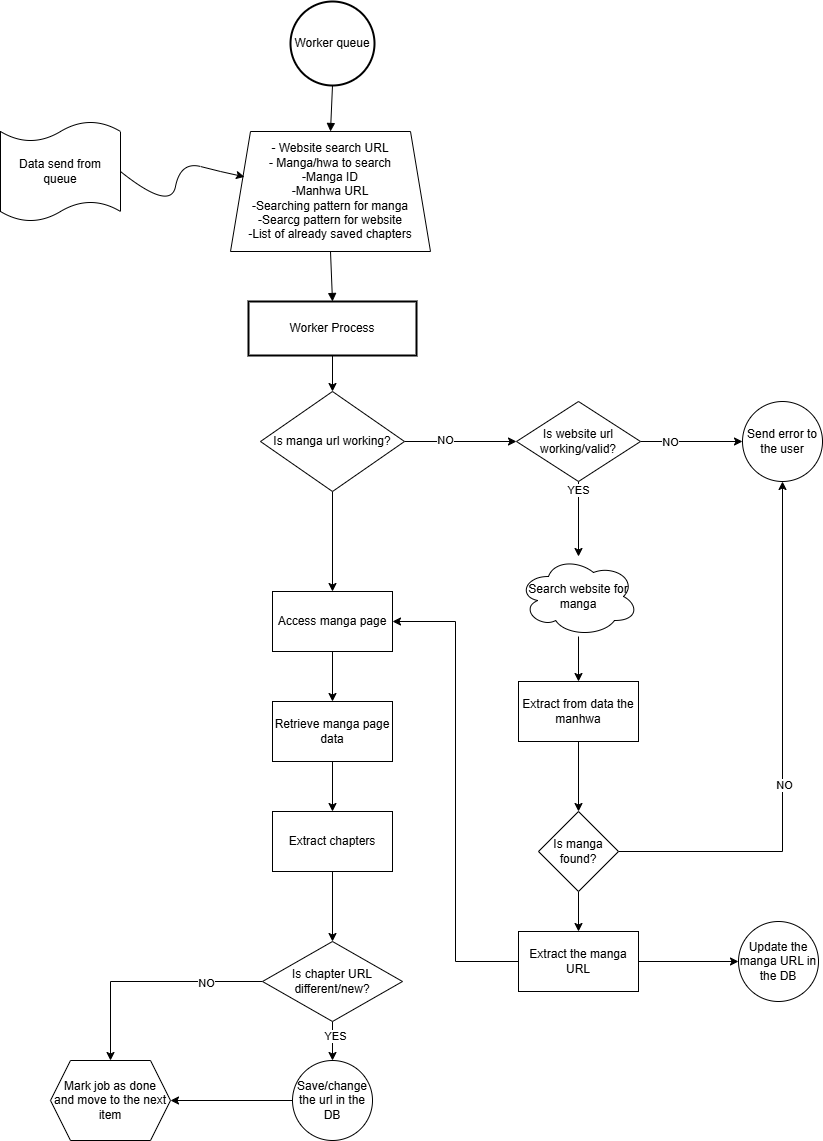

The diagram above was exported from draw.io. Its source (the exported page's mxGraphModel, read from the mxfile embedded in the PNG):
<mxGraphModel dx="1434" dy="738" grid="1" gridSize="10" guides="1" tooltips="1" connect="1" arrows="1" fold="1" page="1" pageScale="1" pageWidth="827" pageHeight="1169" math="0" shadow="0">
  <root>
    <mxCell id="0" />
    <mxCell id="1" parent="0" />
    <mxCell id="5" value="Worker queue" style="ellipse;aspect=fixed;strokeWidth=2;whiteSpace=wrap;" parent="1" vertex="1">
      <mxGeometry x="350" y="30" width="84" height="84" as="geometry" />
    </mxCell>
    <mxCell id="CDgR9H6vWmdRZTlT1lUr-17" value="" style="edgeStyle=orthogonalEdgeStyle;rounded=0;orthogonalLoop=1;jettySize=auto;html=1;" edge="1" parent="1" source="7" target="CDgR9H6vWmdRZTlT1lUr-25">
      <mxGeometry relative="1" as="geometry">
        <mxPoint x="392" y="410" as="targetPoint" />
      </mxGeometry>
    </mxCell>
    <mxCell id="7" value="Worker Process" style="whiteSpace=wrap;strokeWidth=2;" parent="1" vertex="1">
      <mxGeometry x="308" y="330" width="168" height="54" as="geometry" />
    </mxCell>
    <mxCell id="11" value="" style="curved=1;startArrow=none;endArrow=block;exitX=0.5;exitY=1;entryX=0.5;entryY=0;exitDx=0;exitDy=0;entryDx=0;entryDy=0;" parent="1" source="CDgR9H6vWmdRZTlT1lUr-14" target="7" edge="1">
      <mxGeometry relative="1" as="geometry">
        <Array as="points" />
      </mxGeometry>
    </mxCell>
    <mxCell id="CDgR9H6vWmdRZTlT1lUr-15" value="" style="curved=1;startArrow=none;endArrow=block;exitX=0.5;exitY=1;entryX=0.5;entryY=0;exitDx=0;exitDy=0;entryDx=0;entryDy=0;" edge="1" parent="1" source="5" target="CDgR9H6vWmdRZTlT1lUr-14">
      <mxGeometry relative="1" as="geometry">
        <Array as="points" />
        <mxPoint x="392" y="114" as="sourcePoint" />
        <mxPoint x="392" y="320" as="targetPoint" />
      </mxGeometry>
    </mxCell>
    <mxCell id="CDgR9H6vWmdRZTlT1lUr-14" value="- Website search&amp;nbsp;&lt;span style=&quot;background-color: transparent; color: light-dark(rgb(0, 0, 0), rgb(255, 255, 255));&quot;&gt;URL&lt;/span&gt;&lt;div&gt;&lt;span style=&quot;background-color: transparent; color: light-dark(rgb(0, 0, 0), rgb(255, 255, 255));&quot;&gt;- Manga/hwa to search&lt;/span&gt;&lt;/div&gt;&lt;div&gt;&lt;span style=&quot;background-color: transparent; color: light-dark(rgb(0, 0, 0), rgb(255, 255, 255));&quot;&gt;-Manga ID&lt;/span&gt;&lt;/div&gt;&lt;div&gt;&lt;span style=&quot;background-color: transparent; color: light-dark(rgb(0, 0, 0), rgb(255, 255, 255));&quot;&gt;-Manhwa URL&lt;/span&gt;&lt;/div&gt;&lt;div&gt;&lt;span style=&quot;background-color: transparent; color: light-dark(rgb(0, 0, 0), rgb(255, 255, 255));&quot;&gt;-Searching pattern for manga&lt;/span&gt;&lt;/div&gt;&lt;div&gt;&lt;span style=&quot;background-color: transparent; color: light-dark(rgb(0, 0, 0), rgb(255, 255, 255));&quot;&gt;-Searcg pattern for website&lt;/span&gt;&lt;/div&gt;&lt;div&gt;&lt;span style=&quot;background-color: transparent; color: light-dark(rgb(0, 0, 0), rgb(255, 255, 255));&quot;&gt;-List of already saved chapters&lt;/span&gt;&lt;/div&gt;" style="shape=trapezoid;perimeter=trapezoidPerimeter;whiteSpace=wrap;html=1;fixedSize=1;" vertex="1" parent="1">
      <mxGeometry x="290" y="160" width="200" height="120" as="geometry" />
    </mxCell>
    <mxCell id="CDgR9H6vWmdRZTlT1lUr-20" value="" style="edgeStyle=orthogonalEdgeStyle;rounded=0;orthogonalLoop=1;jettySize=auto;html=1;" edge="1" parent="1" source="CDgR9H6vWmdRZTlT1lUr-18" target="CDgR9H6vWmdRZTlT1lUr-19">
      <mxGeometry relative="1" as="geometry" />
    </mxCell>
    <mxCell id="CDgR9H6vWmdRZTlT1lUr-18" value="Search website for manga" style="ellipse;shape=cloud;whiteSpace=wrap;html=1;" vertex="1" parent="1">
      <mxGeometry x="578" y="585" width="120" height="80" as="geometry" />
    </mxCell>
    <mxCell id="CDgR9H6vWmdRZTlT1lUr-40" value="" style="edgeStyle=orthogonalEdgeStyle;rounded=0;orthogonalLoop=1;jettySize=auto;html=1;" edge="1" parent="1" source="CDgR9H6vWmdRZTlT1lUr-19" target="CDgR9H6vWmdRZTlT1lUr-39">
      <mxGeometry relative="1" as="geometry" />
    </mxCell>
    <mxCell id="CDgR9H6vWmdRZTlT1lUr-19" value="Extract from data the manhwa" style="whiteSpace=wrap;html=1;" vertex="1" parent="1">
      <mxGeometry x="578" y="710" width="120" height="60" as="geometry" />
    </mxCell>
    <mxCell id="CDgR9H6vWmdRZTlT1lUr-22" value="Data send from queue" style="shape=tape;whiteSpace=wrap;html=1;size=0.2;" vertex="1" parent="1">
      <mxGeometry x="60" y="150" width="120" height="100" as="geometry" />
    </mxCell>
    <mxCell id="CDgR9H6vWmdRZTlT1lUr-24" value="" style="curved=1;endArrow=classic;html=1;rounded=0;exitX=1;exitY=0.5;exitDx=0;exitDy=0;exitPerimeter=0;entryX=0.07;entryY=0.378;entryDx=0;entryDy=0;entryPerimeter=0;" edge="1" parent="1" source="CDgR9H6vWmdRZTlT1lUr-22" target="CDgR9H6vWmdRZTlT1lUr-14">
      <mxGeometry width="50" height="50" relative="1" as="geometry">
        <mxPoint x="390" y="310" as="sourcePoint" />
        <mxPoint x="440" y="260" as="targetPoint" />
        <Array as="points">
          <mxPoint x="230" y="240" />
          <mxPoint x="240" y="190" />
          <mxPoint x="280" y="200" />
        </Array>
      </mxGeometry>
    </mxCell>
    <mxCell id="CDgR9H6vWmdRZTlT1lUr-31" value="" style="edgeStyle=orthogonalEdgeStyle;rounded=0;orthogonalLoop=1;jettySize=auto;html=1;" edge="1" parent="1" source="CDgR9H6vWmdRZTlT1lUr-25" target="CDgR9H6vWmdRZTlT1lUr-30">
      <mxGeometry relative="1" as="geometry" />
    </mxCell>
    <mxCell id="CDgR9H6vWmdRZTlT1lUr-32" value="NO" style="edgeLabel;html=1;align=center;verticalAlign=middle;resizable=0;points=[];" vertex="1" connectable="0" parent="CDgR9H6vWmdRZTlT1lUr-31">
      <mxGeometry x="-0.2857" y="2" relative="1" as="geometry">
        <mxPoint as="offset" />
      </mxGeometry>
    </mxCell>
    <mxCell id="CDgR9H6vWmdRZTlT1lUr-48" value="" style="edgeStyle=orthogonalEdgeStyle;rounded=0;orthogonalLoop=1;jettySize=auto;html=1;" edge="1" parent="1" source="CDgR9H6vWmdRZTlT1lUr-25" target="CDgR9H6vWmdRZTlT1lUr-47">
      <mxGeometry relative="1" as="geometry" />
    </mxCell>
    <mxCell id="CDgR9H6vWmdRZTlT1lUr-25" value="Is manga url working?" style="rhombus;whiteSpace=wrap;html=1;" vertex="1" parent="1">
      <mxGeometry x="320" y="420" width="144" height="100" as="geometry" />
    </mxCell>
    <mxCell id="CDgR9H6vWmdRZTlT1lUr-34" value="" style="edgeStyle=orthogonalEdgeStyle;rounded=0;orthogonalLoop=1;jettySize=auto;html=1;" edge="1" parent="1" source="CDgR9H6vWmdRZTlT1lUr-30" target="CDgR9H6vWmdRZTlT1lUr-18">
      <mxGeometry relative="1" as="geometry" />
    </mxCell>
    <mxCell id="CDgR9H6vWmdRZTlT1lUr-35" value="&lt;div&gt;&lt;span style=&quot;background-color: light-dark(#ffffff, var(--ge-dark-color, #121212)); color: light-dark(rgb(0, 0, 0), rgb(255, 255, 255));&quot;&gt;YES&lt;/span&gt;&lt;/div&gt;" style="edgeLabel;html=1;align=center;verticalAlign=middle;resizable=0;points=[];" vertex="1" connectable="0" parent="CDgR9H6vWmdRZTlT1lUr-34">
      <mxGeometry x="-0.7917" y="-1" relative="1" as="geometry">
        <mxPoint as="offset" />
      </mxGeometry>
    </mxCell>
    <mxCell id="CDgR9H6vWmdRZTlT1lUr-37" value="" style="edgeStyle=orthogonalEdgeStyle;rounded=0;orthogonalLoop=1;jettySize=auto;html=1;" edge="1" parent="1" source="CDgR9H6vWmdRZTlT1lUr-30" target="CDgR9H6vWmdRZTlT1lUr-36">
      <mxGeometry relative="1" as="geometry" />
    </mxCell>
    <mxCell id="CDgR9H6vWmdRZTlT1lUr-38" value="NO" style="edgeLabel;html=1;align=center;verticalAlign=middle;resizable=0;points=[];" vertex="1" connectable="0" parent="CDgR9H6vWmdRZTlT1lUr-37">
      <mxGeometry x="-0.4314" relative="1" as="geometry">
        <mxPoint as="offset" />
      </mxGeometry>
    </mxCell>
    <mxCell id="CDgR9H6vWmdRZTlT1lUr-30" value="Is website url&lt;div&gt;working/valid?&lt;/div&gt;" style="rhombus;whiteSpace=wrap;html=1;" vertex="1" parent="1">
      <mxGeometry x="576" y="430" width="124" height="80" as="geometry" />
    </mxCell>
    <mxCell id="CDgR9H6vWmdRZTlT1lUr-36" value="Send error to the user" style="ellipse;whiteSpace=wrap;html=1;" vertex="1" parent="1">
      <mxGeometry x="802" y="430" width="80" height="80" as="geometry" />
    </mxCell>
    <mxCell id="CDgR9H6vWmdRZTlT1lUr-41" style="edgeStyle=orthogonalEdgeStyle;rounded=0;orthogonalLoop=1;jettySize=auto;html=1;entryX=0.5;entryY=1;entryDx=0;entryDy=0;" edge="1" parent="1" source="CDgR9H6vWmdRZTlT1lUr-39" target="CDgR9H6vWmdRZTlT1lUr-36">
      <mxGeometry relative="1" as="geometry" />
    </mxCell>
    <mxCell id="CDgR9H6vWmdRZTlT1lUr-42" value="NO" style="edgeLabel;html=1;align=center;verticalAlign=middle;resizable=0;points=[];" vertex="1" connectable="0" parent="CDgR9H6vWmdRZTlT1lUr-41">
      <mxGeometry x="-0.1348" y="-1" relative="1" as="geometry">
        <mxPoint as="offset" />
      </mxGeometry>
    </mxCell>
    <mxCell id="CDgR9H6vWmdRZTlT1lUr-44" value="" style="edgeStyle=orthogonalEdgeStyle;rounded=0;orthogonalLoop=1;jettySize=auto;html=1;" edge="1" parent="1" source="CDgR9H6vWmdRZTlT1lUr-39" target="CDgR9H6vWmdRZTlT1lUr-43">
      <mxGeometry relative="1" as="geometry" />
    </mxCell>
    <mxCell id="CDgR9H6vWmdRZTlT1lUr-39" value="Is manga found?" style="rhombus;whiteSpace=wrap;html=1;" vertex="1" parent="1">
      <mxGeometry x="598" y="840" width="80" height="80" as="geometry" />
    </mxCell>
    <mxCell id="CDgR9H6vWmdRZTlT1lUr-46" value="" style="edgeStyle=orthogonalEdgeStyle;rounded=0;orthogonalLoop=1;jettySize=auto;html=1;" edge="1" parent="1" source="CDgR9H6vWmdRZTlT1lUr-43" target="CDgR9H6vWmdRZTlT1lUr-45">
      <mxGeometry relative="1" as="geometry" />
    </mxCell>
    <mxCell id="CDgR9H6vWmdRZTlT1lUr-49" style="edgeStyle=orthogonalEdgeStyle;rounded=0;orthogonalLoop=1;jettySize=auto;html=1;entryX=1;entryY=0.5;entryDx=0;entryDy=0;" edge="1" parent="1" source="CDgR9H6vWmdRZTlT1lUr-43" target="CDgR9H6vWmdRZTlT1lUr-47">
      <mxGeometry relative="1" as="geometry" />
    </mxCell>
    <mxCell id="CDgR9H6vWmdRZTlT1lUr-43" value="Extract the manga URL" style="whiteSpace=wrap;html=1;" vertex="1" parent="1">
      <mxGeometry x="578" y="960" width="120" height="60" as="geometry" />
    </mxCell>
    <mxCell id="CDgR9H6vWmdRZTlT1lUr-45" value="Update the manga URL in the DB" style="ellipse;whiteSpace=wrap;html=1;" vertex="1" parent="1">
      <mxGeometry x="798" y="950" width="80" height="80" as="geometry" />
    </mxCell>
    <mxCell id="CDgR9H6vWmdRZTlT1lUr-51" value="" style="edgeStyle=orthogonalEdgeStyle;rounded=0;orthogonalLoop=1;jettySize=auto;html=1;" edge="1" parent="1" source="CDgR9H6vWmdRZTlT1lUr-47" target="CDgR9H6vWmdRZTlT1lUr-50">
      <mxGeometry relative="1" as="geometry" />
    </mxCell>
    <mxCell id="CDgR9H6vWmdRZTlT1lUr-47" value="Access manga page" style="whiteSpace=wrap;html=1;" vertex="1" parent="1">
      <mxGeometry x="332" y="620" width="120" height="60" as="geometry" />
    </mxCell>
    <mxCell id="CDgR9H6vWmdRZTlT1lUr-53" value="" style="edgeStyle=orthogonalEdgeStyle;rounded=0;orthogonalLoop=1;jettySize=auto;html=1;" edge="1" parent="1" source="CDgR9H6vWmdRZTlT1lUr-50" target="CDgR9H6vWmdRZTlT1lUr-52">
      <mxGeometry relative="1" as="geometry" />
    </mxCell>
    <mxCell id="CDgR9H6vWmdRZTlT1lUr-50" value="Retrieve manga page data" style="whiteSpace=wrap;html=1;" vertex="1" parent="1">
      <mxGeometry x="332" y="730" width="120" height="60" as="geometry" />
    </mxCell>
    <mxCell id="CDgR9H6vWmdRZTlT1lUr-55" value="" style="edgeStyle=orthogonalEdgeStyle;rounded=0;orthogonalLoop=1;jettySize=auto;html=1;" edge="1" parent="1" source="CDgR9H6vWmdRZTlT1lUr-52" target="CDgR9H6vWmdRZTlT1lUr-54">
      <mxGeometry relative="1" as="geometry" />
    </mxCell>
    <mxCell id="CDgR9H6vWmdRZTlT1lUr-52" value="Extract chapters" style="whiteSpace=wrap;html=1;" vertex="1" parent="1">
      <mxGeometry x="332" y="840" width="120" height="60" as="geometry" />
    </mxCell>
    <mxCell id="CDgR9H6vWmdRZTlT1lUr-62" value="" style="edgeStyle=orthogonalEdgeStyle;rounded=0;orthogonalLoop=1;jettySize=auto;html=1;" edge="1" parent="1" source="CDgR9H6vWmdRZTlT1lUr-54" target="CDgR9H6vWmdRZTlT1lUr-61">
      <mxGeometry relative="1" as="geometry" />
    </mxCell>
    <mxCell id="CDgR9H6vWmdRZTlT1lUr-65" value="YES" style="edgeLabel;html=1;align=center;verticalAlign=middle;resizable=0;points=[];" vertex="1" connectable="0" parent="CDgR9H6vWmdRZTlT1lUr-62">
      <mxGeometry x="-0.3171" y="2" relative="1" as="geometry">
        <mxPoint as="offset" />
      </mxGeometry>
    </mxCell>
    <mxCell id="CDgR9H6vWmdRZTlT1lUr-67" value="" style="edgeStyle=orthogonalEdgeStyle;rounded=0;orthogonalLoop=1;jettySize=auto;html=1;" edge="1" parent="1" source="CDgR9H6vWmdRZTlT1lUr-54" target="CDgR9H6vWmdRZTlT1lUr-66">
      <mxGeometry relative="1" as="geometry" />
    </mxCell>
    <mxCell id="CDgR9H6vWmdRZTlT1lUr-70" value="NO" style="edgeLabel;html=1;align=center;verticalAlign=middle;resizable=0;points=[];" vertex="1" connectable="0" parent="CDgR9H6vWmdRZTlT1lUr-67">
      <mxGeometry x="-0.5065" y="1" relative="1" as="geometry">
        <mxPoint as="offset" />
      </mxGeometry>
    </mxCell>
    <mxCell id="CDgR9H6vWmdRZTlT1lUr-54" value="Is chapter URL different/new?" style="rhombus;whiteSpace=wrap;html=1;" vertex="1" parent="1">
      <mxGeometry x="322" y="970" width="140" height="80" as="geometry" />
    </mxCell>
    <mxCell id="CDgR9H6vWmdRZTlT1lUr-69" style="edgeStyle=orthogonalEdgeStyle;rounded=0;orthogonalLoop=1;jettySize=auto;html=1;entryX=1;entryY=0.5;entryDx=0;entryDy=0;" edge="1" parent="1" source="CDgR9H6vWmdRZTlT1lUr-61" target="CDgR9H6vWmdRZTlT1lUr-66">
      <mxGeometry relative="1" as="geometry" />
    </mxCell>
    <mxCell id="CDgR9H6vWmdRZTlT1lUr-61" value="Save/change the url in the DB" style="ellipse;whiteSpace=wrap;html=1;" vertex="1" parent="1">
      <mxGeometry x="352" y="1089" width="80" height="80" as="geometry" />
    </mxCell>
    <mxCell id="CDgR9H6vWmdRZTlT1lUr-66" value="Mark job as done&lt;div&gt;and move to the next item&lt;/div&gt;" style="shape=hexagon;perimeter=hexagonPerimeter2;whiteSpace=wrap;html=1;fixedSize=1;" vertex="1" parent="1">
      <mxGeometry x="110" y="1089" width="120" height="80" as="geometry" />
    </mxCell>
  </root>
</mxGraphModel>